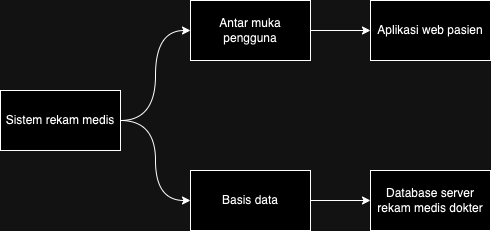

The diagram above was exported from draw.io. Its source (the exported page's mxGraphModel, read from the mxfile embedded in the PNG):
<mxGraphModel dx="954" dy="582" grid="1" gridSize="10" guides="1" tooltips="1" connect="1" arrows="1" fold="1" page="1" pageScale="1" pageWidth="850" pageHeight="1100" math="0" shadow="0">
  <root>
    <mxCell id="0" />
    <mxCell id="1" parent="0" />
    <mxCell id="lLewmAGY9AU01QyduMbD-7" style="edgeStyle=orthogonalEdgeStyle;rounded=0;orthogonalLoop=1;jettySize=auto;html=1;entryX=0;entryY=0.5;entryDx=0;entryDy=0;curved=1;" edge="1" parent="1" source="lLewmAGY9AU01QyduMbD-1" target="lLewmAGY9AU01QyduMbD-3">
      <mxGeometry relative="1" as="geometry" />
    </mxCell>
    <mxCell id="lLewmAGY9AU01QyduMbD-8" style="edgeStyle=orthogonalEdgeStyle;rounded=0;orthogonalLoop=1;jettySize=auto;html=1;entryX=0;entryY=0.5;entryDx=0;entryDy=0;curved=1;" edge="1" parent="1" source="lLewmAGY9AU01QyduMbD-1" target="lLewmAGY9AU01QyduMbD-4">
      <mxGeometry relative="1" as="geometry" />
    </mxCell>
    <mxCell id="lLewmAGY9AU01QyduMbD-1" value="Sistem rekam medis" style="rounded=0;whiteSpace=wrap;html=1;" vertex="1" parent="1">
      <mxGeometry x="100" y="170" width="120" height="60" as="geometry" />
    </mxCell>
    <mxCell id="lLewmAGY9AU01QyduMbD-9" style="edgeStyle=orthogonalEdgeStyle;rounded=0;orthogonalLoop=1;jettySize=auto;html=1;entryX=0;entryY=0.5;entryDx=0;entryDy=0;" edge="1" parent="1" source="lLewmAGY9AU01QyduMbD-3" target="lLewmAGY9AU01QyduMbD-5">
      <mxGeometry relative="1" as="geometry" />
    </mxCell>
    <mxCell id="lLewmAGY9AU01QyduMbD-3" value="Antar muka pengguna" style="rounded=0;whiteSpace=wrap;html=1;" vertex="1" parent="1">
      <mxGeometry x="290" y="80" width="120" height="60" as="geometry" />
    </mxCell>
    <mxCell id="lLewmAGY9AU01QyduMbD-10" style="edgeStyle=orthogonalEdgeStyle;rounded=0;orthogonalLoop=1;jettySize=auto;html=1;entryX=0;entryY=0.5;entryDx=0;entryDy=0;" edge="1" parent="1" source="lLewmAGY9AU01QyduMbD-4" target="lLewmAGY9AU01QyduMbD-6">
      <mxGeometry relative="1" as="geometry" />
    </mxCell>
    <mxCell id="lLewmAGY9AU01QyduMbD-4" value="Basis data" style="rounded=0;whiteSpace=wrap;html=1;" vertex="1" parent="1">
      <mxGeometry x="290" y="250" width="120" height="60" as="geometry" />
    </mxCell>
    <mxCell id="lLewmAGY9AU01QyduMbD-5" value="Aplikasi web pasien" style="rounded=0;whiteSpace=wrap;html=1;" vertex="1" parent="1">
      <mxGeometry x="470" y="80" width="120" height="60" as="geometry" />
    </mxCell>
    <mxCell id="lLewmAGY9AU01QyduMbD-6" value="Database server rekam medis dokter" style="rounded=0;whiteSpace=wrap;html=1;" vertex="1" parent="1">
      <mxGeometry x="470" y="250" width="120" height="60" as="geometry" />
    </mxCell>
  </root>
</mxGraphModel>